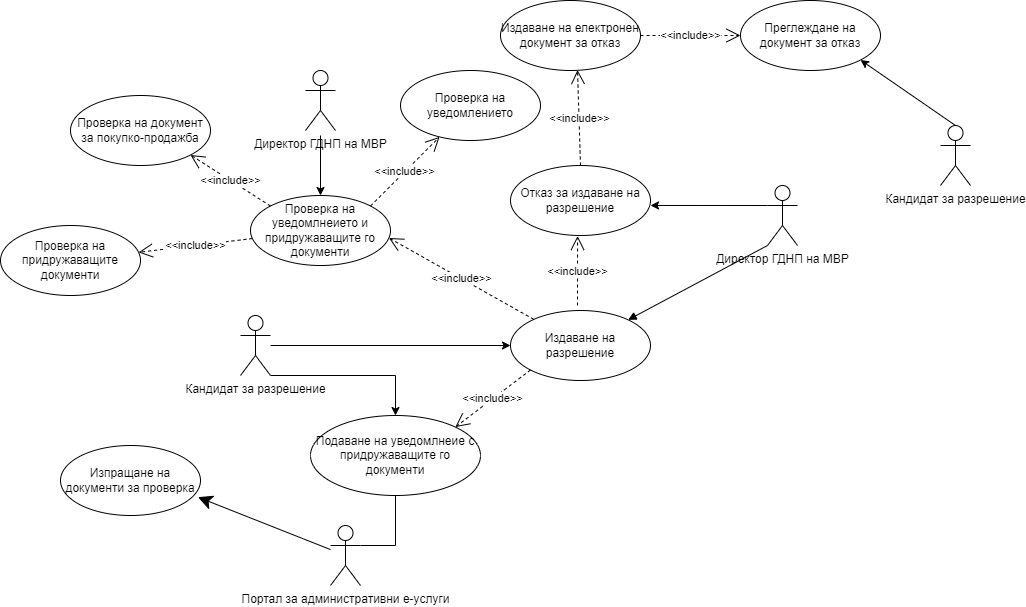

The diagram above was exported from draw.io. Its source (the exported page's mxGraphModel, read from the mxfile embedded in the PNG):
<mxGraphModel dx="2169" dy="1859" grid="1" gridSize="10" guides="1" tooltips="1" connect="1" arrows="1" fold="1" page="1" pageScale="1" pageWidth="850" pageHeight="1100" math="0" shadow="0">
  <root>
    <mxCell id="0" />
    <mxCell id="1" parent="0" />
    <mxCell id="2" style="edgeStyle=orthogonalEdgeStyle;rounded=0;orthogonalLoop=1;jettySize=auto;html=1;entryX=0;entryY=0.5;entryDx=0;entryDy=0;" parent="1" source="4" target="8" edge="1">
      <mxGeometry relative="1" as="geometry" />
    </mxCell>
    <mxCell id="3" style="edgeStyle=orthogonalEdgeStyle;rounded=0;orthogonalLoop=1;jettySize=auto;html=1;entryX=0.5;entryY=0;entryDx=0;entryDy=0;exitX=1;exitY=1;exitDx=0;exitDy=0;exitPerimeter=0;" parent="1" source="4" target="21" edge="1">
      <mxGeometry relative="1" as="geometry">
        <Array as="points">
          <mxPoint x="425" y="220" />
        </Array>
      </mxGeometry>
    </mxCell>
    <mxCell id="4" value="Кандидат за разрешение" style="shape=umlActor;verticalLabelPosition=bottom;verticalAlign=top;html=1;" parent="1" vertex="1">
      <mxGeometry x="270" y="160" width="30" height="60" as="geometry" />
    </mxCell>
    <mxCell id="8" value="Издаване на разрешение" style="ellipse;whiteSpace=wrap;html=1;" parent="1" vertex="1">
      <mxGeometry x="540" y="155" width="140" height="70" as="geometry" />
    </mxCell>
    <mxCell id="9" style="edgeStyle=orthogonalEdgeStyle;rounded=0;orthogonalLoop=1;jettySize=auto;html=1;entryX=1;entryY=0.571;entryDx=0;entryDy=0;entryPerimeter=0;exitX=0;exitY=0.3333333333333333;exitDx=0;exitDy=0;exitPerimeter=0;" parent="1" source="10" target="18" edge="1">
      <mxGeometry relative="1" as="geometry">
        <Array as="points">
          <mxPoint x="797" y="50" />
        </Array>
      </mxGeometry>
    </mxCell>
    <mxCell id="10" value="Директор ГДНП на МВР" style="shape=umlActor;verticalLabelPosition=bottom;verticalAlign=top;html=1;" parent="1" vertex="1">
      <mxGeometry x="797" y="30" width="30" height="60" as="geometry" />
    </mxCell>
    <mxCell id="17" value="" style="endArrow=none;html=1;rounded=0;entryX=0;entryY=1;entryDx=0;entryDy=0;entryPerimeter=0;endFill=0;startArrow=block;startFill=1;" parent="1" source="8" target="10" edge="1">
      <mxGeometry width="50" height="50" relative="1" as="geometry">
        <mxPoint x="770" y="120" as="sourcePoint" />
        <mxPoint x="820" y="70" as="targetPoint" />
      </mxGeometry>
    </mxCell>
    <mxCell id="18" value="Отказ за издаване на разрешение" style="ellipse;whiteSpace=wrap;html=1;" parent="1" vertex="1">
      <mxGeometry x="540" y="10" width="140" height="70" as="geometry" />
    </mxCell>
    <mxCell id="19" value="&amp;lt;&amp;lt;include&amp;gt;&amp;gt;" style="endArrow=open;endSize=12;dashed=1;html=1;entryX=0.479;entryY=1.007;entryDx=0;entryDy=0;entryPerimeter=0;" parent="1" target="18" edge="1">
      <mxGeometry width="160" relative="1" as="geometry">
        <mxPoint x="607" y="150" as="sourcePoint" />
        <mxPoint x="580" y="100" as="targetPoint" />
      </mxGeometry>
    </mxCell>
    <mxCell id="20" style="edgeStyle=orthogonalEdgeStyle;rounded=0;orthogonalLoop=1;jettySize=auto;html=1;entryX=1;entryY=0.3333333333333333;entryDx=0;entryDy=0;entryPerimeter=0;endArrow=none;endFill=0;" parent="1" source="21" target="27" edge="1">
      <mxGeometry relative="1" as="geometry" />
    </mxCell>
    <mxCell id="21" value="Подаване на уведомлнеие с придружаващите го документи" style="ellipse;whiteSpace=wrap;html=1;" parent="1" vertex="1">
      <mxGeometry x="340" y="260" width="170" height="80" as="geometry" />
    </mxCell>
    <mxCell id="22" value="&amp;lt;&amp;lt;include&amp;gt;&amp;gt;" style="endArrow=open;endSize=12;dashed=1;html=1;entryX=1;entryY=0;entryDx=0;entryDy=0;exitX=0;exitY=1;exitDx=0;exitDy=0;" parent="1" source="8" target="21" edge="1">
      <mxGeometry width="160" relative="1" as="geometry">
        <mxPoint x="470" y="90" as="sourcePoint" />
        <mxPoint x="630" y="90" as="targetPoint" />
      </mxGeometry>
    </mxCell>
    <mxCell id="23" value="Проверка на уведомлнеието и придружаващите го документи" style="ellipse;whiteSpace=wrap;html=1;" parent="1" vertex="1">
      <mxGeometry x="280" y="40" width="140" height="70" as="geometry" />
    </mxCell>
    <mxCell id="24" value="&amp;lt;&amp;lt;include&amp;gt;&amp;gt;" style="endArrow=open;endSize=12;dashed=1;html=1;entryX=0.989;entryY=0.607;entryDx=0;entryDy=0;entryPerimeter=0;" parent="1" source="8" target="23" edge="1">
      <mxGeometry width="160" relative="1" as="geometry">
        <mxPoint x="380" y="130" as="sourcePoint" />
        <mxPoint x="540" y="130" as="targetPoint" />
      </mxGeometry>
    </mxCell>
    <mxCell id="25" style="edgeStyle=orthogonalEdgeStyle;rounded=0;orthogonalLoop=1;jettySize=auto;html=1;entryX=0.5;entryY=0;entryDx=0;entryDy=0;" parent="1" target="23" edge="1">
      <mxGeometry relative="1" as="geometry">
        <mxPoint x="349.9999999999998" y="-20.000000000000227" as="sourcePoint" />
      </mxGeometry>
    </mxCell>
    <mxCell id="27" value="Портал за административни е-услуги" style="shape=umlActor;verticalLabelPosition=bottom;verticalAlign=top;html=1;outlineConnect=0;" parent="1" vertex="1">
      <mxGeometry x="360" y="370" width="30" height="60" as="geometry" />
    </mxCell>
    <mxCell id="28" value="Проверка на уведомлението" style="ellipse;whiteSpace=wrap;html=1;" parent="1" vertex="1">
      <mxGeometry x="430" y="-85" width="140" height="70" as="geometry" />
    </mxCell>
    <mxCell id="29" value="&amp;lt;&amp;lt;include&amp;gt;&amp;gt;" style="endArrow=open;endSize=12;dashed=1;html=1;exitX=1;exitY=0;exitDx=0;exitDy=0;" parent="1" source="23" target="28" edge="1">
      <mxGeometry width="160" relative="1" as="geometry">
        <mxPoint x="390" y="50" as="sourcePoint" />
        <mxPoint x="550" y="50" as="targetPoint" />
      </mxGeometry>
    </mxCell>
    <mxCell id="30" value="Проверка на документ за покупко-продажба" style="ellipse;whiteSpace=wrap;html=1;" parent="1" vertex="1">
      <mxGeometry x="100" y="-60" width="140" height="70" as="geometry" />
    </mxCell>
    <mxCell id="31" value="&amp;lt;&amp;lt;include&amp;gt;&amp;gt;" style="endArrow=open;endSize=12;dashed=1;html=1;exitX=0;exitY=0;exitDx=0;exitDy=0;entryX=1;entryY=1;entryDx=0;entryDy=0;" parent="1" source="23" target="30" edge="1">
      <mxGeometry width="160" relative="1" as="geometry">
        <mxPoint x="70" y="60" as="sourcePoint" />
        <mxPoint x="230" y="60" as="targetPoint" />
      </mxGeometry>
    </mxCell>
    <mxCell id="32" value="Проверка на придружаващите документи" style="ellipse;whiteSpace=wrap;html=1;" parent="1" vertex="1">
      <mxGeometry x="30" y="70" width="140" height="70" as="geometry" />
    </mxCell>
    <mxCell id="33" value="&amp;lt;&amp;lt;include&amp;gt;&amp;gt;" style="endArrow=open;endSize=12;dashed=1;html=1;" parent="1" source="23" target="32" edge="1">
      <mxGeometry width="160" relative="1" as="geometry">
        <mxPoint x="50" y="160" as="sourcePoint" />
        <mxPoint x="210" y="160" as="targetPoint" />
      </mxGeometry>
    </mxCell>
    <mxCell id="41" value="Издаване на електронен документ за отказ" style="ellipse;whiteSpace=wrap;html=1;" parent="1" vertex="1">
      <mxGeometry x="530" y="-155" width="140" height="70" as="geometry" />
    </mxCell>
    <mxCell id="43" value="&amp;lt;&amp;lt;include&amp;gt;&amp;gt;" style="endArrow=open;endSize=12;dashed=1;html=1;exitX=0.5;exitY=0;exitDx=0;exitDy=0;entryX=0.55;entryY=0.993;entryDx=0;entryDy=0;entryPerimeter=0;" parent="1" source="18" target="41" edge="1">
      <mxGeometry width="160" relative="1" as="geometry">
        <mxPoint x="640" y="-30" as="sourcePoint" />
        <mxPoint x="800" y="-30" as="targetPoint" />
      </mxGeometry>
    </mxCell>
    <mxCell id="46" value="Директор ГДНП на МВР" style="shape=umlActor;verticalLabelPosition=bottom;verticalAlign=top;html=1;" parent="1" vertex="1">
      <mxGeometry x="335" y="-85" width="30" height="60" as="geometry" />
    </mxCell>
    <mxCell id="49" value="Изпращане на документи за проверка" style="ellipse;whiteSpace=wrap;html=1;" parent="1" vertex="1">
      <mxGeometry x="90" y="290" width="140" height="70" as="geometry" />
    </mxCell>
    <mxCell id="51" value="" style="edgeStyle=none;html=1;endArrow=classic;endFill=1;endSize=12;verticalAlign=bottom;entryX=0.982;entryY=0.738;entryDx=0;entryDy=0;entryPerimeter=0;" parent="1" source="27" target="49" edge="1">
      <mxGeometry width="160" relative="1" as="geometry">
        <mxPoint x="100" y="400" as="sourcePoint" />
        <mxPoint x="260" y="400" as="targetPoint" />
      </mxGeometry>
    </mxCell>
    <mxCell id="52" value="&amp;lt;&amp;lt;include&amp;gt;&amp;gt;" style="endArrow=open;endSize=12;dashed=1;html=1;exitX=1;exitY=0.5;exitDx=0;exitDy=0;" parent="1" source="41" edge="1">
      <mxGeometry width="160" relative="1" as="geometry">
        <mxPoint x="763.0000000000002" y="-84.99999999999977" as="sourcePoint" />
        <mxPoint x="770" y="-120" as="targetPoint" />
      </mxGeometry>
    </mxCell>
    <mxCell id="53" value="Преглеждане на документ за отказ" style="ellipse;whiteSpace=wrap;html=1;" parent="1" vertex="1">
      <mxGeometry x="770" y="-155" width="140" height="70" as="geometry" />
    </mxCell>
    <mxCell id="54" value="Кандидат за разрешение" style="shape=umlActor;verticalLabelPosition=bottom;verticalAlign=top;html=1;" parent="1" vertex="1">
      <mxGeometry x="970" y="-30" width="30" height="60" as="geometry" />
    </mxCell>
    <mxCell id="55" style="rounded=0;orthogonalLoop=1;jettySize=auto;html=1;entryX=1;entryY=1;entryDx=0;entryDy=0;exitX=0.5;exitY=0;exitDx=0;exitDy=0;exitPerimeter=0;" parent="1" source="54" target="53" edge="1">
      <mxGeometry relative="1" as="geometry">
        <mxPoint x="980" y="-26.819999999999993" as="sourcePoint" />
        <mxPoint x="1220" y="-26.819999999999993" as="targetPoint" />
      </mxGeometry>
    </mxCell>
  </root>
</mxGraphModel>